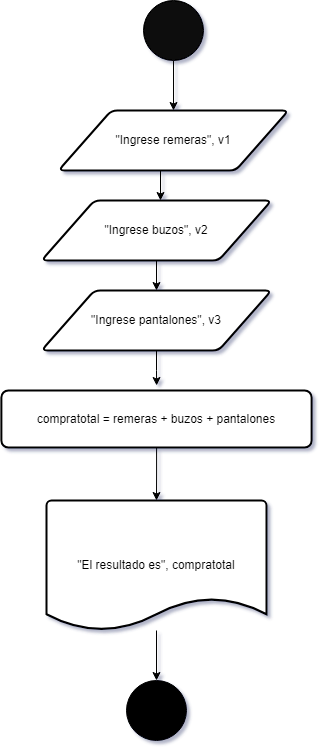

The diagram above was exported from draw.io. Its source (the exported page's mxGraphModel, read from the mxfile embedded in the PNG):
<mxGraphModel dx="712" dy="780" grid="1" gridSize="10" guides="1" tooltips="1" connect="1" arrows="1" fold="1" page="1" pageScale="1" pageWidth="827" pageHeight="1169" background="none" math="0" shadow="1">
  <root>
    <mxCell id="WIyWlLk6GJQsqaUBKTNV-0" />
    <mxCell id="WIyWlLk6GJQsqaUBKTNV-1" parent="WIyWlLk6GJQsqaUBKTNV-0" />
    <mxCell id="J9spXeBBFTaMJUiL1pC1-7" style="edgeStyle=orthogonalEdgeStyle;rounded=0;orthogonalLoop=1;jettySize=auto;html=1;" edge="1" parent="WIyWlLk6GJQsqaUBKTNV-1" source="J9spXeBBFTaMJUiL1pC1-1" target="J9spXeBBFTaMJUiL1pC1-2">
      <mxGeometry relative="1" as="geometry" />
    </mxCell>
    <mxCell id="J9spXeBBFTaMJUiL1pC1-1" value="" style="ellipse;whiteSpace=wrap;html=1;aspect=fixed;fillColor=#080808;" vertex="1" parent="WIyWlLk6GJQsqaUBKTNV-1">
      <mxGeometry x="400" y="70" width="60" height="60" as="geometry" />
    </mxCell>
    <mxCell id="J9spXeBBFTaMJUiL1pC1-23" value="" style="edgeStyle=orthogonalEdgeStyle;rounded=0;orthogonalLoop=1;jettySize=auto;html=1;" edge="1" parent="WIyWlLk6GJQsqaUBKTNV-1">
      <mxGeometry relative="1" as="geometry">
        <mxPoint x="434" y="240" as="sourcePoint" />
        <mxPoint x="417" y="270" as="targetPoint" />
      </mxGeometry>
    </mxCell>
    <mxCell id="J9spXeBBFTaMJUiL1pC1-2" value="&quot;Ingrese remeras&quot;, v1" style="shape=parallelogram;html=1;strokeWidth=2;perimeter=parallelogramPerimeter;whiteSpace=wrap;rounded=1;arcSize=12;size=0.23;" vertex="1" parent="WIyWlLk6GJQsqaUBKTNV-1">
      <mxGeometry x="315" y="180" width="230" height="60" as="geometry" />
    </mxCell>
    <mxCell id="J9spXeBBFTaMJUiL1pC1-10" style="edgeStyle=orthogonalEdgeStyle;rounded=0;orthogonalLoop=1;jettySize=auto;html=1;entryX=0.5;entryY=0;entryDx=0;entryDy=0;" edge="1" parent="WIyWlLk6GJQsqaUBKTNV-1" source="J9spXeBBFTaMJUiL1pC1-3">
      <mxGeometry relative="1" as="geometry">
        <mxPoint x="413.125" y="455" as="targetPoint" />
      </mxGeometry>
    </mxCell>
    <mxCell id="J9spXeBBFTaMJUiL1pC1-3" value="&quot;Ingrese pantalones&quot;, v3" style="shape=parallelogram;html=1;strokeWidth=2;perimeter=parallelogramPerimeter;whiteSpace=wrap;rounded=1;arcSize=12;size=0.23;" vertex="1" parent="WIyWlLk6GJQsqaUBKTNV-1">
      <mxGeometry x="298" y="360" width="230" height="60" as="geometry" />
    </mxCell>
    <mxCell id="J9spXeBBFTaMJUiL1pC1-11" style="edgeStyle=orthogonalEdgeStyle;rounded=0;orthogonalLoop=1;jettySize=auto;html=1;entryX=0.5;entryY=0;entryDx=0;entryDy=0;entryPerimeter=0;" edge="1" parent="WIyWlLk6GJQsqaUBKTNV-1" source="J9spXeBBFTaMJUiL1pC1-16" target="J9spXeBBFTaMJUiL1pC1-5">
      <mxGeometry relative="1" as="geometry" />
    </mxCell>
    <mxCell id="J9spXeBBFTaMJUiL1pC1-12" style="edgeStyle=orthogonalEdgeStyle;rounded=0;orthogonalLoop=1;jettySize=auto;html=1;" edge="1" parent="WIyWlLk6GJQsqaUBKTNV-1" source="J9spXeBBFTaMJUiL1pC1-5" target="J9spXeBBFTaMJUiL1pC1-6">
      <mxGeometry relative="1" as="geometry" />
    </mxCell>
    <mxCell id="J9spXeBBFTaMJUiL1pC1-5" value="&quot;El resultado es&quot;, compratotal" style="strokeWidth=2;html=1;shape=mxgraph.flowchart.document2;whiteSpace=wrap;size=0.25;" vertex="1" parent="WIyWlLk6GJQsqaUBKTNV-1">
      <mxGeometry x="303" y="570" width="220" height="130" as="geometry" />
    </mxCell>
    <mxCell id="J9spXeBBFTaMJUiL1pC1-6" value="" style="ellipse;whiteSpace=wrap;html=1;aspect=fixed;fillColor=#000000;direction=south;" vertex="1" parent="WIyWlLk6GJQsqaUBKTNV-1">
      <mxGeometry x="383" y="750" width="60" height="60" as="geometry" />
    </mxCell>
    <mxCell id="J9spXeBBFTaMJUiL1pC1-21" value="" style="edgeStyle=orthogonalEdgeStyle;rounded=0;orthogonalLoop=1;jettySize=auto;html=1;" edge="1" parent="WIyWlLk6GJQsqaUBKTNV-1" source="J9spXeBBFTaMJUiL1pC1-15" target="J9spXeBBFTaMJUiL1pC1-3">
      <mxGeometry relative="1" as="geometry" />
    </mxCell>
    <mxCell id="J9spXeBBFTaMJUiL1pC1-15" value="&quot;Ingrese buzos&quot;, v2" style="shape=parallelogram;html=1;strokeWidth=2;perimeter=parallelogramPerimeter;whiteSpace=wrap;rounded=1;arcSize=12;size=0.23;" vertex="1" parent="WIyWlLk6GJQsqaUBKTNV-1">
      <mxGeometry x="298" y="270" width="230" height="60" as="geometry" />
    </mxCell>
    <mxCell id="J9spXeBBFTaMJUiL1pC1-16" value="compratotal = remeras + buzos + pantalones" style="rounded=1;whiteSpace=wrap;html=1;absoluteArcSize=1;arcSize=14;strokeWidth=2;" vertex="1" parent="WIyWlLk6GJQsqaUBKTNV-1">
      <mxGeometry x="257.88" y="460" width="310.25" height="57" as="geometry" />
    </mxCell>
  </root>
</mxGraphModel>